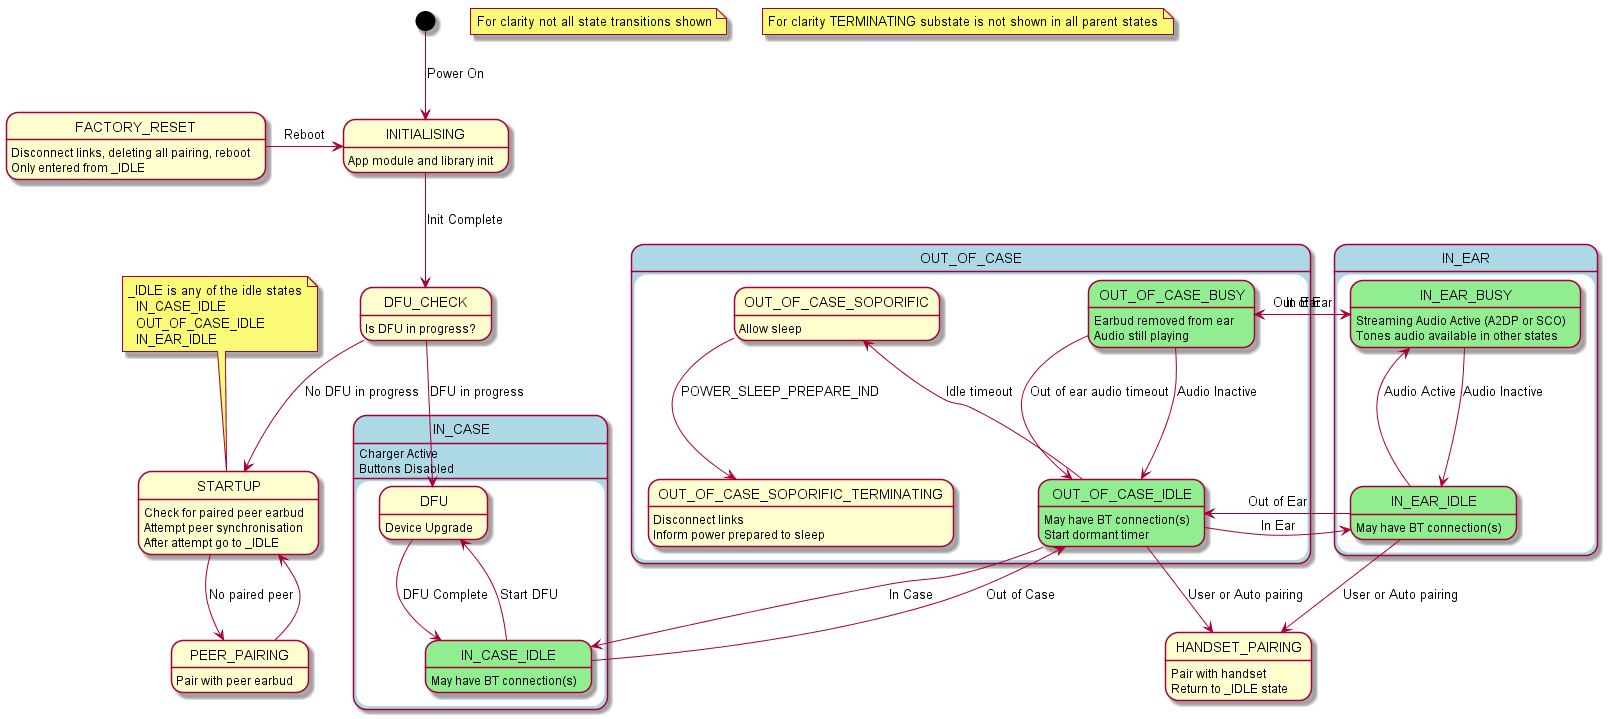

The diagram above was rendered by PlantUML. Its source (embedded in the PNG):
@startuml inline_umlgraph_1.png
note "For clarity not all state transitions shown" as N1
note "For clarity TERMINATING substate is not shown in all parent states" as N2
note top of STARTUP
  _IDLE is any of the idle states
    IN_CASE_IDLE
    OUT_OF_CASE_IDLE
    IN_EAR_IDLE
end note

[*] -down-> INITIALISING : Power On
INITIALISING : App module and library init
INITIALISING --> DFU_CHECK : Init Complete

DFU_CHECK : Is DFU in progress?
DFU_CHECK --> STARTUP : No DFU in progress

STARTUP : Check for paired peer earbud
STARTUP : Attempt peer synchronisation
STARTUP : After attempt go to _IDLE
STARTUP --> PEER_PAIRING : No paired peer

FACTORY_RESET : Disconnect links, deleting all pairing, reboot
FACTORY_RESET : Only entered from _IDLE
FACTORY_RESET -r-> INITIALISING : Reboot

PEER_PAIRING : Pair with peer earbud
PEER_PAIRING --> STARTUP
HANDSET_PAIRING : Pair with handset
HANDSET_PAIRING : Return to _IDLE state

state IN_CASE #LightBlue {
    IN_CASE : Charger Active
    IN_CASE : Buttons Disabled
    DFU : Device Upgrade
    DFU --> IN_CASE_IDLE #LightGreen : DFU Complete
    DFU_CHECK --> DFU : DFU in progress
    IN_CASE_IDLE : May have BT connection(s)
    IN_CASE_IDLE -up-> DFU : Start DFU
}

state OUT_OF_CASE #LightBlue {
    OUT_OF_CASE_IDLE : May have BT connection(s)
    OUT_OF_CASE_IDLE : Start dormant timer
    OUT_OF_CASE_SOPORIFIC : Allow sleep
    OUT_OF_CASE_SOPORIFIC_TERMINATING : Disconnect links
    OUT_OF_CASE_SOPORIFIC_TERMINATING : Inform power prepared to sleep
    OUT_OF_CASE_IDLE #LightGreen --> IN_CASE_IDLE : In Case
    IN_CASE_IDLE --> OUT_OF_CASE_IDLE : Out of Case
    OUT_OF_CASE_IDLE -u-> OUT_OF_CASE_SOPORIFIC : Idle timeout
    OUT_OF_CASE_SOPORIFIC -->  OUT_OF_CASE_SOPORIFIC_TERMINATING : POWER_SLEEP_PREPARE_IND
    OUT_OF_CASE_IDLE --> HANDSET_PAIRING : User or Auto pairing
    OUT_OF_CASE_BUSY : Earbud removed from ear
    OUT_OF_CASE_BUSY : Audio still playing
    OUT_OF_CASE_BUSY #LightGreen --> OUT_OF_CASE_IDLE : Out of ear audio timeout
    OUT_OF_CASE_BUSY --> OUT_OF_CASE_IDLE : Audio Inactive
}

state IN_EAR #LightBlue {
    IN_EAR_IDLE : May have BT connection(s)
    IN_EAR_IDLE #LightGreen -l-> OUT_OF_CASE_IDLE : Out of Ear
    IN_EAR_IDLE -u-> IN_EAR_BUSY : Audio Active
    OUT_OF_CASE_IDLE --> IN_EAR_IDLE : In Ear
    IN_EAR_BUSY : Streaming Audio Active (A2DP or SCO)
    IN_EAR_BUSY : Tones audio available in other states
    IN_EAR_BUSY #LightGreen -d-> IN_EAR_IDLE : Audio Inactive
    IN_EAR_BUSY -l-> OUT_OF_CASE_BUSY : Out of Ear
    OUT_OF_CASE_BUSY -l-> IN_EAR_BUSY : In Ear
    IN_EAR_IDLE --> HANDSET_PAIRING : User or Auto pairing
}
@enduml